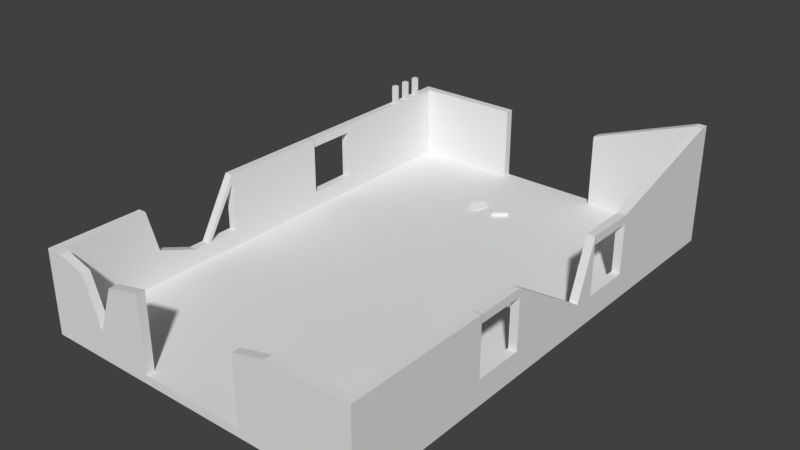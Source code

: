 # Source: Ireland_Barn_Debris.blend  (saved by Blender 2.78.0; exported with 4.5.12 LTS)
import bpy
from mathutils import Matrix  # noqa: F401  (used for matrix-valued properties, if any)

bpy.ops.wm.read_factory_settings(use_empty=True)
scene = bpy.context.scene
scene.name = 'Scene'

# ---- collections
col_collection_1 = bpy.data.collections.new('Collection 1'); scene.collection.children.link(col_collection_1)

# ---- materials (node trees are filled in below, after node groups)
mat_material = bpy.data.materials.new('Material')
mat_material.alpha_threshold = 0.0
mat_material.use_transparent_shadow = False
mat_material.roughness = 0.5
mat_material.line_color = (0.0, 0.0, 0.0, 1.0)

# ---- material node trees

# ---- world
world_world = bpy.data.worlds.new('World'); scene.world = world_world
world_world.color = (0.05088, 0.05088, 0.05088)
world_world.use_sun_shadow = False
world_world.sun_shadow_jitter_overblur = 0.0
world_world.cycles.sampling_method = 'MANUAL'

# ---- meshes
me_cube = bpy.data.meshes.new('Cube')
me_cube.from_pydata([(10.0, 15.0, -0.25), (10.0, -15.0, -0.25), (-10.0, -15.0, -0.25), (-10.0, 15.0, -0.25), (10.0, 15.0, 0.25), (10.0, -15.0, 0.25), (-10.0, -15.0, 0.25), (-10.0, 15.0, 0.25), (9.5, 15.0, -0.25), (9.5, -15.0, -0.25), (9.5, 15.0, 0.25), (9.5, -15.0, 0.25), (-9.5, 15.0, -0.25), (-9.5, -15.0, -0.25), (-9.5, 15.0, 0.25), (-9.5, -15.0, 0.25), (10.0, 14.5, -0.25), (-10.0, 14.5, -0.25), (10.0, 14.5, 0.25), (-10.0, 14.5, 0.25), (9.5, 14.5, 0.25), (9.5, 14.5, -0.25), (-9.5, 14.5, 0.25), (-9.5, 14.5, -0.25), (10.0, -14.5, -0.25), (10.0, -14.5, 0.25), (9.5, -14.5, 0.25), (-9.5, -14.5, 0.25), (-10.0, -14.5, -0.25), (-10.0, -14.5, 0.25), (9.5, -14.5, -0.25), (-9.5, -14.5, -0.25), (-10.0, -4.833, -0.25), (-10.0, 4.833, -0.25), (-10.0, -4.833, 0.25), (-10.0, 4.833, 0.25), (9.5, -4.833, -0.25), (9.5, 4.833, -0.25), (-9.5, -4.833, -0.25), (-9.5, 4.833, -0.25), (10.0, 4.833, -0.25), (10.0, -4.833, -0.25), (10.0, 4.833, 0.25), (10.0, -4.833, 0.25), (9.5, 4.833, 0.25), (9.5, -4.833, 0.25), (-9.5, 4.833, 0.25), (-9.5, -4.833, 0.25), (-10.0, 3.333, -0.25), (-10.0, 3.333, 0.25), (9.5, 3.333, -0.25), (-9.5, 3.333, -0.25), (10.0, 3.333, -0.25), (10.0, 3.333, 0.25), (9.5, 3.333, 0.25), (-9.5, 3.333, 0.25), (10.0, -3.333, -0.25), (10.0, -3.333, 0.25), (9.5, -3.333, 0.25), (-9.5, -3.333, 0.25), (-10.0, -3.333, -0.25), (-10.0, -3.333, 0.25), (9.5, -3.333, -0.25), (-9.5, -3.333, -0.25), (-10.0, 6.334, -0.25), (-10.0, 6.334, 0.25), (9.5, 6.334, -0.25), (-9.5, 6.334, -0.25), (10.0, 6.334, -0.25), (10.0, 6.334, 0.25), (9.5, 6.334, 0.25), (-9.5, 6.334, 0.25), (10.0, -6.334, -0.25), (10.0, -6.334, 0.25), (9.5, -6.334, 0.25), (-9.5, -6.334, 0.25), (-10.0, -6.334, -0.25), (-10.0, -6.334, 0.25), (9.5, -6.334, -0.25), (-9.5, -6.334, -0.25), (3.167, 15.0, -0.25), (-3.167, 15.0, -0.25), (3.167, -15.0, -0.25), (-3.167, -15.0, -0.25), (3.167, 15.0, 0.25), (-3.167, 15.0, 0.25), (3.167, -15.0, 0.25), (-3.167, -15.0, 0.25), (3.167, 14.5, -0.25), (-3.167, 14.5, -0.25), (-3.167, 14.5, 0.25), (3.167, 14.5, 0.25), (3.167, -14.5, -0.25), (-3.167, -14.5, -0.25), (-3.167, -14.5, 0.25), (3.167, -14.5, 0.25), (-3.167, 4.833, 0.25), (3.167, 4.833, 0.25), (-3.167, -4.833, 0.25), (3.167, -4.833, 0.25), (3.167, 4.833, -0.25), (-3.167, 4.833, -0.25), (3.167, -4.833, -0.25), (-3.167, -4.833, -0.25), (3.167, 3.333, -0.25), (-3.167, 3.333, -0.25), (-3.167, 3.333, 0.25), (3.167, 3.333, 0.25), (3.167, -3.333, -0.25), (-3.167, -3.333, -0.25), (-3.167, -3.333, 0.25), (3.167, -3.333, 0.25), (3.167, 6.334, -0.25), (-3.167, 6.334, -0.25), (-3.167, 6.334, 0.25), (3.167, 6.334, 0.25), (-3.167, -6.334, 0.25), (3.167, -6.334, 0.25), (3.167, -6.334, -0.25), (-3.167, -6.334, -0.25), (10.0, -14.5, 1.25), (10.0, -15.0, 1.25), (-9.5, 15.0, 1.25), (-10.0, 15.0, 1.25), (-9.5, -15.0, 1.25), (-10.0, -15.0, 1.25), (-10.0, 14.5, 1.25), (10.0, 15.0, 1.25), (9.5, 15.0, 1.25), (9.5, -15.0, 1.25), (9.5, -14.5, 1.25), (-3.167, 15.0, 1.25), (-3.167, -15.0, 1.25), (-9.5, -14.5, 1.25), (10.0, 14.5, 1.25), (-10.0, 6.334, 1.25), (9.5, 14.5, 1.25), (-9.5, 14.5, 1.25), (3.167, 14.5, 1.25), (10.0, -6.334, 1.25), (9.5, -6.334, 1.25), (-9.5, -6.334, 1.25), (-10.0, -14.5, 1.25), (3.167, -14.5, 1.25), (-10.0, -6.334, 1.25), (-10.0, -4.833, 1.25), (-10.0, 3.333, 1.25), (-10.0, 4.833, 1.25), (10.0, 6.334, 1.25), (10.0, 4.833, 1.25), (10.0, -3.333, 1.25), (10.0, -4.833, 1.25), (9.5, 6.334, 1.25), (9.5, 4.833, 1.25), (9.5, -3.333, 1.25), (9.5, -4.833, 1.25), (-9.5, 6.334, 1.25), (-9.5, 4.833, 1.25), (-9.5, -3.333, 1.25), (-9.5, -4.833, 1.25), (-10.0, -3.333, 1.25), (10.0, 3.333, 1.25), (9.5, 3.333, 1.25), (-9.5, 3.333, 1.25), (3.167, 15.0, 1.25), (3.167, -15.0, 1.25), (-3.167, 14.5, 1.25), (-3.167, -14.5, 1.25), (10.0, -14.5, 1.25), (10.0, -15.0, 1.25), (-9.5, 15.0, 1.25), (-10.0, 15.0, 1.25), (-9.5, -15.0, 1.25), (-10.0, -15.0, 1.25), (-10.0, 14.5, 1.25), (10.0, 15.0, 1.25), (9.5, 15.0, 1.25), (9.5, -15.0, 1.25), (9.5, -14.5, 1.25), (-3.167, 15.0, 1.25), (-3.167, -15.0, 1.25), (-9.5, -14.5, 1.25), (10.0, 14.5, 1.25), (-10.0, 6.334, 1.25), (9.5, 14.5, 1.25), (-9.5, 14.5, 1.25), (3.167, 14.5, 1.25), (10.0, -6.334, 1.25), (9.5, -6.334, 1.25), (-9.5, -6.334, 1.25), (-10.0, -14.5, 1.25), (3.167, -14.5, 1.25), (-10.0, -3.333, 1.25), (-10.0, 3.333, 1.25), (9.5, 3.333, 1.25), (10.0, 3.333, 1.25), (-9.5, 3.333, 1.25), (10.0, -3.333, 1.25), (9.5, -3.333, 1.25), (-9.5, -3.333, 1.25), (10.0, 6.334, 1.25), (9.5, 6.334, 1.25), (-9.5, 6.334, 1.25), (-10.0, -6.334, 1.25), (3.167, 15.0, 1.25), (3.167, -15.0, 1.25), (-3.167, 14.5, 1.25), (-3.167, -14.5, 1.25), (10.0, -14.5, 4.25), (10.0, -15.0, 4.25), (-9.5, 15.0, 4.25), (-10.0, 15.0, 4.25), (-9.5, -15.0, 4.25), (-10.0, -15.0, 4.25), (-10.0, 14.5, 4.25), (10.0, 15.0, 4.25), (9.5, 15.0, 4.25), (9.5, -15.0, 4.25), (9.5, -14.5, 4.25), (-3.167, 15.0, 4.25), (-3.167, -15.0, 4.25), (-9.5, -14.5, 4.25), (10.0, 14.5, 4.25), (-10.0, 6.334, 4.25), (9.5, 14.5, 4.25), (-9.5, 14.5, 4.25), (3.167, 14.5, 4.25), (10.0, -6.334, 4.25), (9.5, -6.334, 4.25), (-9.5, -8.74, 2.193), (-10.0, -14.5, 4.25), (3.167, -14.5, 4.25), (-10.0, -3.333, 4.25), (-10.0, 3.333, 4.25), (9.5, 3.333, 4.25), (10.0, 3.333, 4.25), (-9.5, 3.333, 4.25), (10.0, -3.333, 4.25), (9.5, -3.333, 4.25), (-9.5, -3.333, 4.25), (10.0, 6.334, 4.25), (9.5, 6.334, 4.25), (-9.5, 6.334, 4.25), (-10.0, -8.74, 2.193), (3.167, 15.0, 4.25), (3.167, -15.0, 4.25), (-3.167, 14.5, 4.25), (-3.167, -14.5, 4.25), (10.0, -14.5, 4.75), (10.0, -15.0, 4.75), (-9.5, 15.0, 4.75), (-10.0, 15.0, 4.75), (-9.5, -15.0, 4.75), (-10.0, -15.0, 4.75), (-10.0, 14.5, 4.75), (10.0, 15.0, 7.064), (9.5, 15.0, 7.064), (9.5, -15.0, 4.75), (9.5, -14.5, 4.75), (-3.167, 15.0, 4.75), (-3.167, -15.0, 4.75), (-9.5, -14.5, 4.75), (10.0, 14.5, 7.064), (-10.0, 6.334, 4.75), (9.5, 14.5, 7.064), (-9.5, 14.5, 4.75), (3.167, 14.5, 4.75), (10.0, -6.334, 4.75), (9.5, -6.334, 4.75), (-9.5, -9.395, 4.75), (-10.0, -14.5, 4.75), (-10.0, -3.333, 4.75), (-10.0, 3.333, 4.75), (9.5, 3.333, 4.75), (10.0, 3.333, 4.75), (-9.5, 3.333, 4.75), (10.0, -3.333, 4.75), (9.5, -3.333, 4.75), (-9.5, -3.333, 4.75), (10.0, 6.334, 4.75), (9.5, 6.334, 4.75), (-9.5, 6.334, 4.75), (-10.0, -9.395, 4.75), (3.167, 15.0, 4.75), (-3.167, 14.5, 4.75), (-3.167, -14.5, 4.75), (9.5, -6.352, 4.25), (10.0, -6.352, 4.25), (9.5, 3.314, 4.25), (10.0, 3.314, 4.25), (9.5, -6.352, 4.75), (10.0, -6.352, 4.75), (9.5, 3.314, 4.75), (10.0, 3.314, 4.75), (-9.971, -5.495, 0.7037), (-9.529, -5.495, 0.7037), (-9.971, -5.495, 1.146), (-9.529, -5.495, 1.146), (-10.0, 3.31, 4.25), (-10.0, 3.31, 4.75), (-9.5, 3.31, 4.25), (-9.5, 3.31, 4.75), (3.167, -14.5, 4.25), (3.167, -15.0, 4.25), (5.167, -14.5, 4.75), (5.167, -15.0, 4.75), (-5.278, 15.0, -0.25), (-7.389, 15.0, -0.25), (-5.278, -15.0, -0.25), (-7.389, -15.0, -0.25), (-5.278, 15.0, 0.25), (-7.389, 15.0, 0.25), (-5.278, -15.0, 0.25), (-7.389, -15.0, 0.25), (-5.278, 14.5, -0.25), (-7.389, 14.5, -0.25), (-5.278, -14.5, -0.25), (-7.389, -14.5, -0.25), (-5.278, 4.833, -0.25), (-7.389, 4.833, -0.25), (-5.278, -4.833, -0.25), (-7.389, -4.833, -0.25), (-5.278, 3.333, -0.25), (-7.389, 3.333, -0.25), (-5.278, -3.333, -0.25), (-7.389, -3.333, -0.25), (-5.278, 6.334, -0.25), (-7.389, 6.334, -0.25), (-5.278, -6.334, -0.25), (-7.389, -6.334, -0.25), (-7.389, 14.5, 0.25), (-5.278, 14.5, 0.25), (-7.389, -14.5, 0.25), (-5.278, -14.5, 0.25), (-7.389, 4.833, 0.25), (-5.278, 4.833, 0.25), (-7.389, -4.833, 0.25), (-5.278, -4.833, 0.25), (-7.389, 3.333, 0.25), (-5.278, 3.333, 0.25), (-7.389, -3.333, 0.25), (-5.278, -3.333, 0.25), (-7.389, 6.334, 0.25), (-5.278, 6.334, 0.25), (-7.389, -6.334, 0.25), (-5.278, -6.334, 0.25), (-5.278, 15.0, 1.25), (-7.389, 15.0, 1.25), (-5.278, -15.0, 1.25), (-7.389, -15.0, 1.25), (-7.389, 14.5, 1.25), (-5.278, 14.5, 1.25), (-7.389, -14.5, 1.25), (-5.278, -14.5, 1.25), (-5.278, 15.0, 1.25), (-7.389, 15.0, 1.25), (-5.278, -15.0, 1.25), (-7.389, -15.0, 1.25), (-7.389, 14.5, 1.25), (-5.278, 14.5, 1.25), (-7.389, -14.5, 1.25), (-5.278, -14.5, 1.25), (-5.278, 15.0, 4.25), (-7.389, 15.0, 4.25), (-5.278, -15.0, 4.25), (-7.389, -15.0, 4.25), (-7.389, 14.5, 4.25), (-5.278, 14.5, 4.25), (-7.389, -14.5, 4.25), (-5.278, -14.5, 4.25), (-5.278, 15.0, 4.75), (-7.389, 15.0, 4.75), (-5.278, -15.0, 4.242), (-8.999, -15.0, 4.75), (-7.389, 14.5, 4.75), (-5.278, 14.5, 4.75), (-8.999, -14.5, 4.75), (-5.278, -14.5, 4.242), (-6.333, 15.0, -0.25), (-6.333, -15.0, -0.25), (-6.333, 15.0, 0.25), (-6.333, -15.0, 0.25), (-6.333, 14.5, -0.25), (-6.333, -14.5, -0.25), (-6.333, 4.833, -0.25), (-6.333, -4.833, -0.25), (-6.333, 3.333, -0.25), (-6.333, -3.333, -0.25), (-6.333, 6.334, -0.25), (-6.333, -6.334, -0.25), (-6.333, 14.5, 0.25), (-6.333, -14.5, 0.25), (-6.333, 4.833, 0.25), (-6.333, -4.833, 0.25), (-6.333, 3.333, 0.25), (-6.333, -3.333, 0.25), (-6.333, 6.334, 0.25), (-6.333, -6.334, 0.25), (-6.333, 15.0, 1.25), (-6.333, -15.0, 1.25), (-6.333, 14.5, 1.25), (-6.333, -14.5, 1.25), (-6.333, 15.0, 1.25), (-6.333, -15.0, 1.25), (-6.333, 14.5, 1.25), (-6.333, -14.5, 1.25), (-6.333, 15.0, 4.25), (-6.333, 14.5, 4.25), (-6.333, 15.0, 4.75), (-6.333, -14.5, 1.426), (-6.333, 14.5, 4.75), (-6.333, -15.0, 1.426), (-10.0, -7.915e-05, -0.25), (-10.0, -7.939e-05, 0.25), (9.5, -8.13e-05, -0.25), (-9.5, -8.035e-05, -0.25), (10.0, -8.321e-05, -0.25), (10.0, 2.144, -0.1182), (9.5, -8.607e-05, 0.25), (-9.5, -8.321e-05, 0.25), (3.167, -8.512e-05, 0.25), (-3.167, -8.416e-05, 0.25), (3.167, -8.106e-05, -0.25), (-3.167, -8.059e-05, -0.25), (-10.0, -7.939e-05, 1.25), (10.0, 2.144, 0.05316), (9.5, 2.144, 0.5315), (-9.5, -8.321e-05, 1.25), (-10.0, -7.939e-05, 1.25), (10.0, 2.144, 0.709), (9.5, 2.144, 0.709), (-9.5, -8.321e-05, 1.25), (-10.0, -7.939e-05, 4.25), (10.0, 2.07, 0.8073), (9.5, 2.07, 0.8073), (-9.5, -8.321e-05, 4.25), (-10.0, -7.939e-05, 4.75), (10.0, 2.07, 1.304), (9.5, 2.07, 1.304), (-9.5, -8.321e-05, 4.75), (-5.278, -8.392e-05, 0.25), (-7.389, -8.345e-05, 0.25), (-5.278, -8.059e-05, -0.25), (-7.389, -8.059e-05, -0.25), (-6.333, -8.059e-05, -0.25), (-6.333, -8.368e-05, 0.25), (-9.892, 13.08, 4.6), (-9.892, 13.08, 4.9), (-9.892, 13.38, 4.6), (-9.892, 13.38, 4.9), (-9.592, 13.08, 4.6), (-9.592, 13.08, 4.9), (-9.592, 13.38, 4.6), (-9.592, 13.38, 4.9), (-9.892, 13.08, 4.9), (-9.892, 13.38, 4.9), (-9.592, 13.38, 4.9), (-9.592, 13.08, 4.9), (-9.892, 13.08, 5.9), (-9.892, 13.38, 5.9), (-9.592, 13.38, 5.9), (-9.592, 13.08, 5.9), (-9.892, 12.08, 4.6), (-9.892, 12.08, 4.9), (-9.892, 12.38, 4.6), (-9.892, 12.38, 4.9), (-9.592, 12.08, 4.6), (-9.592, 12.08, 4.9), (-9.592, 12.38, 4.6), (-9.592, 12.38, 4.9), (-9.892, 12.08, 4.9), (-9.892, 12.38, 4.9), (-9.592, 12.38, 4.9), (-9.592, 12.08, 4.9), (-9.892, 12.08, 5.9), (-9.892, 12.38, 5.9), (-9.592, 12.38, 5.9), (-9.592, 12.08, 5.9), (-9.892, 11.08, 4.6), (-9.892, 11.08, 4.9), (-9.892, 11.38, 4.6), (-9.892, 11.38, 4.9), (-9.592, 11.08, 4.6), (-9.592, 11.08, 4.9), (-9.592, 11.38, 4.6), (-9.592, 11.38, 4.9), (-9.892, 11.08, 4.9), (-9.892, 11.38, 4.9), (-9.592, 11.38, 4.9), (-9.592, 11.08, 4.9), (-9.892, 11.08, 5.9), (-9.892, 11.38, 5.9), (-9.592, 11.38, 5.9), (-9.592, 11.08, 5.9), (-0.02056, 9.512, 1.192e-05), (-0.02056, 9.512, 0.5), (-0.3309, 9.904, 1.192e-05), (-0.3309, 9.904, 0.5), (0.3715, 9.822, 1.192e-05), (0.3715, 9.822, 0.5), (0.0611, 10.21, 1.192e-05), (0.0611, 10.21, 0.5), (-0.7229, 9.594, 1.192e-05), (-0.4126, 9.202, 1.192e-05), (-0.4126, 9.202, 0.5), (-0.7229, 9.594, 0.5), (-1.636, 9.617, -0.07741), (-1.414, 9.617, 0.3708), (-2.053, 9.798, 0.1293), (-1.832, 9.798, 0.5774), (-1.473, 10.08, -0.1576), (-1.252, 10.08, 0.2906), (-1.891, 10.26, 0.04907), (-1.67, 10.26, 0.4972), (-2.216, 9.332, 0.2095), (-1.798, 9.151, 0.00279), (-1.576, 9.151, 0.451), (-1.994, 9.332, 0.6576)], [], [(31, 13, 2, 28), (413, 61, 160, 424), (24, 25, 5, 1), (13, 15, 6, 2), (17, 19, 7, 3), (14, 12, 3, 7), (4, 0, 8, 10), (1, 5, 11, 9), (10, 84, 164, 128), (24, 1, 9, 30), (311, 307, 12, 14), (309, 313, 15, 13), (7, 19, 126, 123), (317, 309, 13, 31), (307, 315, 23, 12), (77, 29, 142, 144), (0, 16, 21, 8), (90, 85, 131, 166), (64, 65, 19, 17), (0, 4, 18, 16), (71, 22, 137, 156), (12, 23, 17, 3), (2, 6, 29, 28), (329, 317, 31, 79), (344, 75, 27, 332), (72, 24, 30, 78), (91, 20, 136, 138), (72, 73, 25, 24), (6, 15, 124, 125), (79, 31, 28, 76), (67, 39, 33, 64), (63, 38, 32, 60), (312, 87, 132, 348), (84, 91, 138, 164), (68, 69, 42, 40), (56, 57, 43, 41), (35, 49, 146, 147), (20, 70, 152, 136), (68, 40, 37, 66), (56, 41, 36, 62), (342, 71, 46, 334), (340, 59, 47, 336), (327, 319, 39, 67), (325, 321, 38, 63), (76, 77, 34, 32), (48, 49, 35, 33), (412, 413, 49, 48), (319, 323, 51, 39), (334, 46, 55, 338), (40, 52, 50, 37), (332, 27, 133, 352), (40, 42, 53, 52), (14, 7, 123, 122), (39, 51, 48, 33), (32, 34, 61, 60), (443, 325, 63, 415), (441, 419, 59, 340), (416, 56, 62, 414), (75, 47, 159, 141), (416, 417, 57, 56), (29, 6, 125, 142), (415, 63, 60, 412), (315, 327, 67, 23), (330, 22, 71, 342), (16, 68, 66, 21), (311, 14, 122, 347), (16, 18, 69, 68), (34, 77, 144, 145), (23, 67, 64, 17), (33, 35, 65, 64), (28, 29, 77, 76), (38, 79, 76, 32), (69, 18, 134, 148), (41, 43, 73, 72), (5, 25, 120, 121), (41, 72, 78, 36), (336, 47, 75, 344), (321, 329, 79, 38), (36, 78, 118, 102), (102, 118, 119, 103), (45, 99, 117, 74), (99, 98, 116, 117), (20, 91, 115, 70), (91, 90, 114, 115), (21, 66, 112, 88), (88, 112, 113, 89), (418, 420, 111, 58), (420, 421, 110, 111), (414, 62, 108, 422), (422, 108, 109, 423), (44, 97, 107, 54), (97, 96, 106, 107), (37, 50, 104, 100), (100, 104, 105, 101), (62, 36, 102, 108), (108, 102, 103, 109), (66, 37, 100, 112), (112, 100, 101, 113), (58, 111, 99, 45), (111, 110, 98, 99), (70, 115, 97, 44), (115, 114, 96, 97), (74, 117, 95, 26), (117, 116, 94, 95), (78, 30, 92, 118), (118, 92, 93, 119), (47, 59, 158, 159), (84, 85, 90, 91), (8, 21, 88, 80), (80, 88, 89, 81), (30, 9, 82, 92), (92, 82, 83, 93), (45, 74, 140, 155), (95, 94, 87, 86), (9, 11, 86, 82), (82, 86, 87, 83), (10, 8, 80, 84), (84, 80, 81, 85), (427, 163, 196, 431), (120, 139, 187, 168), (144, 142, 190, 203), (123, 126, 174, 171), (426, 154, 198, 430), (125, 124, 172, 173), (425, 161, 195, 429), (122, 123, 171, 170), (156, 135, 147, 157), (158, 160, 145, 159), (148, 152, 153, 149), (150, 154, 155, 151), (149, 153, 162, 161), (157, 147, 146, 163), (163, 146, 193, 196), (138, 136, 184, 186), (121, 120, 168, 169), (132, 167, 207, 180), (159, 145, 144, 141), (151, 155, 140, 139), (161, 162, 194, 195), (135, 156, 202, 183), (26, 95, 143, 130), (4, 10, 128, 127), (86, 11, 129, 165), (11, 5, 121, 129), (417, 53, 161, 425), (95, 86, 165, 143), (418, 58, 154, 426), (42, 69, 148, 149), (87, 94, 167, 132), (53, 42, 149, 161), (18, 4, 127, 134), (419, 55, 163, 427), (43, 57, 150, 151), (44, 54, 162, 153), (19, 65, 135, 126), (65, 35, 147, 135), (25, 73, 139, 120), (70, 44, 153, 152), (331, 90, 166, 351), (55, 46, 157, 163), (61, 34, 145, 160), (74, 26, 130, 140), (58, 45, 155, 154), (27, 75, 141, 133), (73, 43, 151, 139), (46, 71, 156, 157), (359, 206, 246, 367), (430, 198, 238, 434), (170, 171, 211, 210), (205, 177, 217, 245), (186, 184, 224, 226), (429, 195, 235, 433), (169, 168, 208, 209), (176, 204, 244, 216), (196, 193, 233, 236), (187, 188, 228, 227), (195, 194, 234, 235), (189, 203, 243, 229), (174, 183, 223, 214), (428, 192, 232, 432), (127, 128, 176, 175), (141, 144, 203, 189), (140, 130, 178, 188), (129, 121, 169, 177), (139, 140, 188, 187), (133, 141, 189, 181), (154, 150, 197, 198), (128, 164, 204, 176), (142, 125, 173, 190), (160, 158, 199, 192), (347, 122, 170, 355), (165, 129, 177, 205), (130, 143, 191, 178), (348, 132, 180, 356), (351, 166, 206, 359), (148, 134, 182, 200), (424, 160, 192, 428), (352, 133, 181, 360), (136, 152, 201, 184), (134, 127, 175, 182), (164, 138, 186, 204), (156, 137, 185, 202), (126, 135, 183, 174), (166, 131, 179, 206), (152, 148, 200, 201), (143, 165, 205, 191), (213, 212, 252, 253), (367, 246, 284, 375), (434, 238, 277, 438), (210, 211, 251, 250), (231, 304, 258, 218), (226, 224, 264, 266), (433, 235, 274, 437), (209, 208, 248, 249), (216, 244, 283, 256), (236, 233, 272, 275), (227, 228, 268, 267), (235, 234, 273, 274), (229, 243, 282, 269), (214, 223, 263, 254), (173, 172, 212, 213), (431, 196, 236, 435), (360, 181, 221, 368), (171, 174, 214, 211), (198, 197, 237, 238), (168, 187, 227, 208), (204, 186, 226, 244), (175, 176, 216, 215), (192, 199, 239, 232), (188, 178, 218, 228), (206, 179, 219, 246), (177, 169, 209, 217), (200, 182, 222, 240), (181, 189, 229, 221), (191, 205, 245, 231), (184, 201, 241, 224), (190, 173, 213, 230), (180, 207, 247, 220), (355, 170, 210, 363), (202, 185, 225, 242), (178, 191, 231, 218), (356, 180, 220, 364), (201, 200, 240, 241), (183, 202, 242, 223), (182, 175, 215, 222), (203, 190, 230, 243), (261, 270, 253, 252), (248, 258, 257, 249), (376, 261, 252, 373), (371, 250, 265, 374), (255, 256, 264, 262), (250, 251, 254, 265), (267, 268, 258, 248), (269, 282, 270, 261), (437, 438, 277, 276), (439, 436, 271, 278), (262, 264, 280, 279), (265, 254, 263, 281), (256, 283, 266, 264), (435, 236, 275, 439), (368, 221, 261, 376), (211, 214, 254, 251), (237, 276, 291, 287), (208, 227, 267, 248), (215, 216, 256, 255), (232, 239, 295, 294), (228, 218, 258, 268), (217, 209, 249, 257), (240, 222, 262, 279), (221, 229, 269, 261), (231, 245, 303, 302), (224, 241, 280, 264), (230, 213, 253, 270), (363, 210, 250, 371), (242, 225, 265, 281), (258, 304, 305, 257), (364, 220, 260, 372), (280, 241, 288, 292), (242, 281, 301, 300), (222, 215, 255, 262), (243, 230, 270, 282), (432, 232, 271, 436), (286, 287, 291, 290), (288, 289, 293, 292), (241, 240, 289, 288), (240, 279, 293, 289), (276, 277, 290, 291), (277, 238, 286, 290), (279, 280, 292, 293), (238, 237, 287, 286), (294, 295, 297, 296), (271, 232, 294, 296), (239, 278, 297, 295), (278, 271, 296, 297), (298, 300, 301, 299), (223, 242, 300, 298), (263, 223, 298, 299), (281, 263, 299, 301), (217, 257, 305, 245), (244, 226, 266, 283), (305, 304, 302, 303), (247, 285, 260, 220), (246, 219, 259, 284), (212, 365, 373, 252), (316, 308, 379, 383), (219, 362, 370, 259), (406, 363, 371, 408), (247, 369, 377, 285), (308, 312, 381, 379), (259, 370, 375, 284), (408, 371, 374, 410), (285, 377, 372, 260), (403, 356, 364, 411), (172, 357, 365, 212), (310, 306, 378, 380), (179, 354, 362, 219), (402, 355, 363, 406), (207, 361, 369, 247), (405, 360, 368, 409), (225, 366, 374, 265), (407, 367, 375, 410), (167, 353, 361, 207), (401, 352, 360, 405), (137, 350, 358, 185), (400, 351, 359, 404), (124, 349, 357, 172), (399, 348, 356, 403), (131, 346, 354, 179), (398, 347, 355, 402), (185, 358, 366, 225), (404, 359, 367, 407), (22, 330, 350, 137), (390, 331, 351, 400), (103, 119, 328, 320), (385, 389, 329, 321), (98, 337, 345, 116), (393, 336, 344, 397), (85, 310, 346, 131), (380, 311, 347, 398), (90, 331, 343, 114), (390, 330, 342, 396), (89, 113, 326, 314), (382, 388, 327, 315), (421, 440, 341, 110), (445, 441, 340, 395), (423, 109, 324, 442), (444, 387, 325, 443), (94, 333, 353, 167), (391, 332, 352, 401), (96, 335, 339, 106), (392, 334, 338, 394), (101, 105, 322, 318), (384, 386, 323, 319), (109, 103, 320, 324), (387, 385, 321, 325), (113, 101, 318, 326), (388, 384, 319, 327), (110, 341, 337, 98), (395, 340, 336, 393), (114, 343, 335, 96), (396, 342, 334, 392), (15, 313, 349, 124), (381, 312, 348, 399), (116, 345, 333, 94), (397, 344, 332, 391), (119, 93, 316, 328), (389, 383, 317, 329), (81, 89, 314, 306), (378, 382, 315, 307), (93, 83, 308, 316), (383, 379, 309, 317), (83, 87, 312, 308), (379, 381, 313, 309), (85, 81, 306, 310), (380, 378, 307, 311), (306, 314, 382, 378), (328, 316, 383, 389), (345, 397, 391, 333), (313, 381, 399, 349), (343, 396, 392, 335), (341, 395, 393, 337), (326, 318, 384, 388), (324, 320, 385, 387), (318, 322, 386, 384), (335, 392, 394, 339), (333, 391, 401, 353), (442, 324, 387, 444), (440, 445, 395, 341), (314, 326, 388, 382), (331, 390, 396, 343), (310, 380, 398, 346), (337, 393, 397, 345), (320, 328, 389, 385), (330, 390, 400, 350), (358, 404, 407, 366), (346, 398, 402, 354), (349, 399, 403, 357), (350, 400, 404, 358), (353, 401, 405, 361), (366, 407, 410, 374), (361, 405, 409, 369), (354, 402, 406, 362), (357, 403, 411, 365), (370, 408, 410, 375), (362, 406, 408, 370), (411, 409, 368, 365), (409, 411, 364, 369), (365, 368, 376, 373), (339, 394, 445, 440), (322, 442, 444, 386), (386, 444, 443, 323), (105, 423, 442, 322), (394, 338, 441, 445), (106, 339, 440, 421), (233, 432, 436, 272), (239, 435, 439, 278), (275, 272, 436, 439), (274, 273, 438, 437), (199, 431, 435, 239), (237, 433, 437, 276), (234, 434, 438, 273), (146, 424, 428, 193), (193, 428, 432, 233), (197, 429, 433, 237), (194, 430, 434, 234), (59, 419, 427, 158), (54, 418, 426, 162), (57, 417, 425, 150), (150, 425, 429, 197), (162, 426, 430, 194), (158, 427, 431, 199), (104, 422, 423, 105), (50, 414, 422, 104), (107, 106, 421, 420), (54, 107, 420, 418), (51, 415, 412, 48), (52, 53, 417, 416), (52, 416, 414, 50), (338, 55, 419, 441), (323, 443, 415, 51), (60, 61, 413, 412), (49, 413, 424, 146), (446, 447, 449, 448), (448, 449, 453, 452), (452, 453, 451, 450), (450, 451, 447, 446), (448, 452, 450, 446), (451, 453, 456, 457), (457, 456, 460, 461), (449, 447, 454, 455), (447, 451, 457, 454), (453, 449, 455, 456), (460, 459, 458, 461), (455, 454, 458, 459), (454, 457, 461, 458), (456, 455, 459, 460), (462, 463, 465, 464), (464, 465, 469, 468), (468, 469, 467, 466), (466, 467, 463, 462), (473, 472, 476, 477), (476, 475, 474, 477), (471, 470, 474, 475), (470, 473, 477, 474), (472, 471, 475, 476), (478, 479, 481, 480), (480, 481, 485, 484), (484, 485, 483, 482), (482, 483, 479, 478), (489, 488, 492, 493), (492, 491, 490, 493), (487, 486, 490, 491), (486, 489, 493, 490), (488, 487, 491, 492), (495, 497, 505, 504), (496, 497, 501, 500), (500, 501, 499, 498), (498, 499, 495, 494), (496, 500, 498, 494), (501, 497, 495, 499), (503, 504, 505, 502), (496, 494, 503, 502), (497, 496, 502, 505), (494, 495, 504, 503), (507, 509, 517, 516), (508, 509, 513, 512), (512, 513, 511, 510), (510, 511, 507, 506), (513, 509, 507, 511), (515, 516, 517, 514), (509, 508, 514, 517), (506, 507, 516, 515)])
_uv = me_cube.uv_layers.new(name='UVMap')
_uv.uv.foreach_set('vector', [0.2637, 0.7285, 0.2637, 0.7285, 0.2637, 0.7285, 0.2637, 0.7285, 0.2637, 0.7285, 0.2637, 0.7285, 0.2637, 0.7285, 0.2637, 0.7285, 0.2637, 0.7285, 0.2637, 0.7285, 0.2637, 0.7285, 0.2637, 0.7285, 0.2637, 0.7285, 0.2637, 0.7285, 0.2637, 0.7285, 0.2637, 0.7285, 0.2637, 0.7285, 0.2637, 0.7285, 0.2637, 0.7285, 0.2637, 0.7285, 0.2637, 0.7285, 0.2637, 0.7285, 0.2637, 0.7285, 0.2637, 0.7285, 0.2637, 0.7285, 0.2637, 0.7285, 0.2637, 0.7285, 0.2637, 0.7285, 0.2637, 0.7285, 0.2637, 0.7285, 0.2637, 0.7285, 0.2637, 0.7285, 0.2637, 0.7285, 0.2637, 0.7285, 0.2637, 0.7285, 0.2637, 0.7285, 0.2637, 0.7285, 0.2637, 0.7285, 0.2637, 0.7285, 0.2637, 0.7285, 0.2637, 0.7285, 0.2637, 0.7285, 0.2637, 0.7285, 0.2637, 0.7285, 0.2637, 0.7285, 0.2637, 0.7285, 0.2637, 0.7285, 0.2637, 0.7285, 0.2637, 0.7285, 0.2637, 0.7285, 0.2637, 0.7285, 0.2637, 0.7285, 0.2637, 0.7285, 0.2637, 0.7285, 0.2637, 0.7285, 0.2637, 0.7285, 0.2637, 0.7285, 0.2637, 0.7285, 0.2637, 0.7285, 0.2637, 0.7285, 0.2637, 0.7285, 0.2637, 0.7285, 0.2637, 0.7285, 0.2637, 0.7285, 0.2637, 0.7285, 0.2637, 0.7285, 0.2637, 0.7285, 0.2637, 0.7285, 0.2637, 0.7285, 0.2637, 0.7285, 0.2637, 0.7285, 0.2637, 0.7285, 0.2637, 0.7285, 0.2637, 0.7285, 0.2637, 0.7285, 0.2637, 0.7285, 0.2637, 0.7285, 0.2637, 0.7285, 0.2637, 0.7285, 0.2637, 0.7285, 0.2637, 0.7285, 0.2637, 0.7285, 0.2637, 0.7285, 0.2637, 0.7285, 0.2637, 0.7285, 0.2637, 0.7285, 0.2637, 0.7285, 0.2637, 0.7285, 0.2637, 0.7285, 0.2637, 0.7285, 0.2637, 0.7285, 0.2637, 0.7285, 0.2637, 0.7285, 0.2637, 0.7285, 0.2637, 0.7285, 0.2637, 0.7285, 0.2637, 0.7285, 0.2637, 0.7285, 0.2637, 0.7285, 0.2637, 0.7285, 0.2637, 0.7285, 0.2637, 0.7285, 0.2637, 0.7285, 0.2637, 0.7285, 0.2637, 0.7285, 0.2637, 0.7285, 0.2637, 0.7285, 0.2637, 0.7285, 0.2637, 0.7285, 0.2637, 0.7285, 0.2637, 0.7285, 0.2637, 0.7285, 0.2637, 0.7285, 0.2637, 0.7285, 0.2637, 0.7285, 0.2637, 0.7285, 0.2637, 0.7285, 0.2637, 0.7285, 0.2637, 0.7285, 0.2637, 0.7285, 0.2637, 0.7285, 0.2637, 0.7285, 0.2637, 0.7285, 0.2637, 0.7285, 0.2637, 0.7285, 0.2637, 0.7285, 0.2637, 0.7285, 0.2637, 0.7285, 0.2637, 0.7285, 0.2637, 0.7285, 0.2637, 0.7285, 0.2637, 0.7285, 0.2637, 0.7285, 0.2637, 0.7285, 0.2637, 0.7285, 0.2637, 0.7285, 0.2637, 0.7285, 0.2637, 0.7285, 0.2637, 0.7285, 0.2637, 0.7285, 0.2637, 0.7285, 0.2637, 0.7285, 0.2637, 0.7285, 0.2637, 0.7285, 0.2637, 0.7285, 0.2637, 0.7285, 0.2637, 0.7285, 0.2637, 0.7285, 0.2637, 0.7285, 0.2637, 0.7285, 0.2637, 0.7285, 0.2637, 0.7285, 0.2637, 0.7285, 0.2637, 0.7285, 0.2637, 0.7285, 0.2637, 0.7285, 0.2637, 0.7285, 0.2637, 0.7285, 0.2637, 0.7285, 0.2637, 0.7285, 0.2637, 0.7285, 0.2637, 0.7285, 0.2637, 0.7285, 0.2637, 0.7285, 0.2637, 0.7285, 0.2637, 0.7285, 0.2637, 0.7285, 0.2637, 0.7285, 0.2637, 0.7285, 0.2637, 0.7285, 0.2637, 0.7285, 0.2637, 0.7285, 0.2637, 0.7285, 0.2637, 0.7285, 0.2637, 0.7285, 0.2637, 0.7285, 0.2637, 0.7285, 0.2637, 0.7285, 0.2637, 0.7285, 0.2637, 0.7285, 0.2637, 0.7285, 0.2637, 0.7285, 0.2637, 0.7285, 0.2637, 0.7285, 0.2637, 0.7285, 0.2637, 0.7285, 0.2637, 0.7285, 0.2637, 0.7285, 0.2637, 0.7285, 0.2637, 0.7285, 0.2637, 0.7285, 0.2637, 0.7285, 0.2637, 0.7285, 0.2637, 0.7285, 0.2637, 0.7285, 0.2637, 0.7285, 0.2637, 0.7285, 0.2637, 0.7285, 0.2637, 0.7285, 0.2637, 0.7285, 0.2637, 0.7285, 0.2637, 0.7285, 0.2637, 0.7285, 0.2637, 0.7285, 0.2637, 0.7285, 0.2637, 0.7285, 0.2637, 0.7285, 0.2637, 0.7285, 0.2637, 0.7285, 0.2637, 0.7285, 0.2637, 0.7285, 0.2637, 0.7285, 0.2637, 0.7285, 0.2637, 0.7285, 0.2637, 0.7285, 0.2637, 0.7285, 0.2637, 0.7285, 0.2637, 0.7285, 0.2637, 0.7285, 0.2637, 0.7285, 0.2637, 0.7285, 0.2637, 0.7285, 0.2637, 0.7285, 0.2637, 0.7285, 0.2637, 0.7285, 0.2637, 0.7285, 0.2637, 0.7285, 0.2637, 0.7285, 0.2637, 0.7285, 0.2637, 0.7285, 0.2637, 0.7285, 0.2637, 0.7285, 0.2637, 0.7285, 0.2637, 0.7285, 0.2637, 0.7285, 0.2637, 0.7285, 0.2637, 0.7285, 0.2637, 0.7285, 0.2637, 0.7285, 0.2637, 0.7285, 0.2637, 0.7285, 0.2637, 0.7285, 0.2637, 0.7285, 0.2637, 0.7285, 0.2637, 0.7285, 0.2637, 0.7285, 0.2637, 0.7285, 0.2637, 0.7285, 0.2637, 0.7285, 0.2637, 0.7285, 0.2637, 0.7285, 0.2637, 0.7285, 0.2637, 0.7285, 0.2637, 0.7285, 0.2637, 0.7285, 0.2637, 0.7285, 0.2637, 0.7285, 0.2637, 0.7285, 0.2637, 0.7285, 0.2637, 0.7285, 0.2637, 0.7285, 0.2637, 0.7285, 0.2637, 0.7285, 0.2637, 0.7285, 0.2637, 0.7285, 0.2637, 0.7285, 0.2637, 0.7285, 0.2637, 0.7285, 0.2637, 0.7285, 0.2637, 0.7285, 0.2637, 0.7285, 0.2637, 0.7285, 0.2637, 0.7285, 0.2637, 0.7285, 0.2637, 0.7285, 0.2637, 0.7285, 0.2637, 0.7285, 0.2637, 0.7285, 0.2637, 0.7285, 0.2637, 0.7285, 0.2637, 0.7285, 0.2637, 0.7285, 0.2637, 0.7285, 0.2637, 0.7285, 0.2637, 0.7285, 0.2637, 0.7285, 0.2637, 0.7285, 0.2637, 0.7285, 0.2637, 0.7285, 0.2637, 0.7285, 0.2637, 0.7285, 0.2637, 0.7285, 0.2637, 0.7285, 0.2637, 0.7285, 0.2637, 0.7285, 0.2637, 0.7285, 0.2637, 0.7285, 0.2637, 0.7285, 0.2637, 0.7285, 0.2637, 0.7285, 0.2637, 0.7285, 0.2637, 0.7285, 0.2637, 0.7285, 0.2637, 0.7285, 0.2637, 0.7285, 0.2637, 0.7285, 0.2637, 0.7285, 0.2637, 0.7285, 0.2637, 0.7285, 0.2637, 0.7285, 0.2637, 0.7285, 0.2637, 0.7285, 0.2637, 0.7285, 0.2637, 0.7285, 0.2637, 0.7285, 0.2637, 0.7285, 0.2637, 0.7285, 0.2637, 0.7285, 0.2637, 0.7285, 0.2637, 0.7285, 0.2637, 0.7285, 0.2637, 0.7285, 0.2637, 0.7285, 0.2637, 0.7285, 0.2637, 0.7285, 0.2637, 0.7285, 0.2637, 0.7285, 0.2637, 0.7285, 0.2637, 0.7285, 0.2637, 0.7285, 0.2637, 0.7285, 0.2637, 0.7285, 0.2637, 0.7285, 0.2637, 0.7285, 0.2637, 0.7285, 0.2637, 0.7285, 0.2637, 0.7285, 0.2637, 0.7285, 0.2637, 0.7285, 0.2637, 0.7285, 0.2637, 0.7285, 0.2637, 0.7285, 0.2637, 0.7285, 0.2637, 0.7285, 0.2637, 0.7285, 0.2637, 0.7285, 0.2637, 0.7285, 0.2637, 0.7285, 0.2637, 0.7285, 0.2637, 0.7285, 0.2637, 0.7285, 0.2637, 0.7285, 0.2637, 0.7285, 0.2637, 0.7285, 0.2637, 0.7285, 0.2637, 0.7285, 0.2637, 0.7285, 0.2637, 0.7285, 0.2637, 0.7285, 0.2637, 0.7285, 0.2637, 0.7285, 0.2637, 0.7285, 0.2637, 0.7285, 0.2637, 0.7285, 0.2637, 0.7285, 0.2637, 0.7285, 0.2637, 0.7285, 0.2637, 0.7285, 0.2637, 0.7285, 0.2637, 0.7285, 0.2637, 0.7285, 0.2637, 0.7285, 0.2637, 0.7285, 0.2637, 0.7285, 0.2637, 0.7285, 0.2637, 0.7285, 0.2637, 0.7285, 0.2637, 0.7285, 0.2637, 0.7285, 0.2637, 0.7285, 0.2637, 0.7285, 0.2637, 0.7285, 0.2637, 0.7285, 0.2637, 0.7285, 0.2637, 0.7285, 0.2637, 0.7285, 0.2637, 0.7285, 0.2637, 0.7285, 0.2637, 0.7285, 0.2637, 0.7285, 0.2637, 0.7285, 0.2637, 0.7285, 0.2637, 0.7285, 0.2637, 0.7285, 0.2637, 0.7285, 0.2637, 0.7285, 0.2637, 0.7285, 0.2637, 0.7285, 0.2637, 0.7285, 0.2637, 0.7285, 0.2637, 0.7285, 0.2637, 0.7285, 0.2637, 0.7285, 0.2637, 0.7285, 0.2637, 0.7285, 0.2637, 0.7285, 0.2637, 0.7285, 0.2637, 0.7285, 0.2637, 0.7285, 0.2637, 0.7285, 0.2637, 0.7285, 0.2637, 0.7285, 0.2637, 0.7285, 0.2637, 0.7285, 0.2637, 0.7285, 0.2637, 0.7285, 0.2637, 0.7285, 0.2637, 0.7285, 0.2637, 0.7285, 0.2637, 0.7285, 0.2637, 0.7285, 0.2637, 0.7285, 0.2637, 0.7285, 0.2637, 0.7285, 0.2637, 0.7285, 0.2637, 0.7285, 0.2637, 0.7285, 0.2637, 0.7285, 0.2637, 0.7285, 0.2637, 0.7285, 0.2637, 0.7285, 0.2637, 0.7285, 0.2637, 0.7285, 0.2637, 0.7285, 0.2637, 0.7285, 0.2637, 0.7285, 0.2637, 0.7285, 0.2637, 0.7285, 0.2637, 0.7285, 0.2637, 0.7285, 0.2637, 0.7285, 0.2637, 0.7285, 0.2637, 0.7285, 0.2637, 0.7285, 0.2637, 0.7285, 0.2637, 0.7285, 0.2637, 0.7285, 0.2637, 0.7285, 0.2637, 0.7285, 0.2637, 0.7285, 0.2637, 0.7285, 0.2637, 0.7285, 0.2637, 0.7285, 0.2637, 0.7285, 0.2637, 0.7285, 0.2637, 0.7285, 0.2637, 0.7285, 0.2637, 0.7285, 0.2637, 0.7285, 0.2637, 0.7285, 0.2637, 0.7285, 0.2637, 0.7285, 0.2637, 0.7285, 0.2637, 0.7285, 0.2637, 0.7285, 0.2637, 0.7285, 0.2637, 0.7285, 0.2637, 0.7285, 0.2637, 0.7285, 0.2637, 0.7285, 0.2637, 0.7285, 0.2637, 0.7285, 0.2637, 0.7285, 0.2637, 0.7285, 0.2637, 0.7285, 0.2637, 0.7285, 0.2637, 0.7285, 0.2637, 0.7285, 0.2637, 0.7285, 0.2637, 0.7285, 0.2637, 0.7285, 0.2637, 0.7285, 0.2637, 0.7285, 0.2637, 0.7285, 0.2637, 0.7285, 0.2637, 0.7285, 0.2637, 0.7285, 0.2637, 0.7285, 0.2637, 0.7285, 0.2637, 0.7285, 0.2637, 0.7285, 0.2637, 0.7285, 0.2637, 0.7285, 0.2637, 0.7285, 0.2637, 0.7285, 0.2637, 0.7285, 0.2637, 0.7285, 0.2637, 0.7285, 0.2637, 0.7285, 0.2637, 0.7285, 0.2637, 0.7285, 0.2637, 0.7285, 0.2637, 0.7285, 0.2637, 0.7285, 0.2637, 0.7285, 0.2637, 0.7285, 0.2637, 0.7285, 0.2637, 0.7285, 0.2637, 0.7285, 0.2637, 0.7285, 0.2637, 0.7285, 0.2637, 0.7285, 0.2637, 0.7285, 0.2637, 0.7285, 0.2637, 0.7285, 0.2637, 0.7285, 0.2637, 0.7285, 0.2637, 0.7285, 0.2637, 0.7285, 0.2637, 0.7285, 0.2637, 0.7285, 0.2637, 0.7285, 0.2637, 0.7285, 0.2637, 0.7285, 0.2637, 0.7285, 0.2637, 0.7285, 0.2637, 0.7285, 0.2637, 0.7285, 0.2637, 0.7285, 0.2637, 0.7285, 0.2637, 0.7285, 0.2637, 0.7285, 0.2637, 0.7285, 0.2637, 0.7285, 0.2637, 0.7285, 0.2637, 0.7285, 0.2637, 0.7285, 0.2637, 0.7285, 0.2637, 0.7285, 0.2637, 0.7285, 0.2637, 0.7285, 0.2637, 0.7285, 0.2637, 0.7285, 0.2637, 0.7285, 0.2637, 0.7285, 0.2637, 0.7285, 0.2637, 0.7285, 0.2637, 0.7285, 0.2637, 0.7285, 0.2637, 0.7285, 0.2637, 0.7285, 0.2637, 0.7285, 0.2637, 0.7285, 0.2637, 0.7285, 0.2637, 0.7285, 0.2637, 0.7285, 0.2637, 0.7285, 0.2637, 0.7285, 0.2637, 0.7285, 0.2637, 0.7285, 0.2637, 0.7285, 0.2637, 0.7285, 0.2637, 0.7285, 0.2637, 0.7285, 0.2637, 0.7285, 0.2637, 0.7285, 0.2637, 0.7285, 0.2637, 0.7285, 0.2637, 0.7285, 0.2637, 0.7285, 0.2637, 0.7285, 0.2637, 0.7285, 0.2637, 0.7285, 0.2637, 0.7285, 0.2637, 0.7285, 0.2637, 0.7285, 0.2637, 0.7285, 0.2637, 0.7285, 0.2637, 0.7285, 0.2637, 0.7285, 0.2637, 0.7285, 0.2637, 0.7285, 0.2637, 0.7285, 0.2637, 0.7285, 0.2637, 0.7285, 0.2637, 0.7285, 0.2637, 0.7285, 0.2637, 0.7285, 0.2637, 0.7285, 0.2637, 0.7285, 0.2637, 0.7285, 0.2637, 0.7285, 0.2637, 0.7285, 0.2637, 0.7285, 0.2637, 0.7285, 0.2637, 0.7285, 0.2637, 0.7285, 0.2637, 0.7285, 0.2637, 0.7285, 0.2637, 0.7285, 0.2637, 0.7285, 0.2637, 0.7285, 0.2637, 0.7285, 0.2637, 0.7285, 0.2637, 0.7285, 0.2637, 0.7285, 0.2637, 0.7285, 0.2637, 0.7285, 0.2637, 0.7285, 0.2637, 0.7285, 0.2637, 0.7285, 0.2637, 0.7285, 0.2637, 0.7285, 0.2637, 0.7285, 0.2637, 0.7285, 0.2637, 0.7285, 0.2637, 0.7285, 0.2637, 0.7285, 0.2637, 0.7285, 0.2637, 0.7285, 0.2637, 0.7285, 0.2637, 0.7285, 0.2637, 0.7285, 0.2637, 0.7285, 0.2637, 0.7285, 0.2637, 0.7285, 0.2637, 0.7285, 0.2637, 0.7285, 0.2637, 0.7285, 0.2637, 0.7285, 0.2637, 0.7285, 0.2637, 0.7285, 0.2637, 0.7285, 0.2637, 0.7285, 0.2637, 0.7285, 0.2637, 0.7285, 0.2637, 0.7285, 0.2637, 0.7285, 0.2637, 0.7285, 0.2637, 0.7285, 0.2637, 0.7285, 0.2637, 0.7285, 0.2637, 0.7285, 0.2637, 0.7285, 0.2637, 0.7285, 0.2637, 0.7285, 0.2637, 0.7285, 0.2637, 0.7285, 0.2637, 0.7285, 0.2637, 0.7285, 0.2637, 0.7285, 0.2637, 0.7285, 0.2637, 0.7285, 0.2637, 0.7285, 0.2637, 0.7285, 0.2637, 0.7285, 0.2637, 0.7285, 0.2637, 0.7285, 0.2637, 0.7285, 0.2637, 0.7285, 0.2637, 0.7285, 0.2637, 0.7285, 0.2637, 0.7285, 0.2637, 0.7285, 0.2637, 0.7285, 0.2637, 0.7285, 0.2637, 0.7285, 0.2637, 0.7285, 0.2637, 0.7285, 0.2637, 0.7285, 0.2637, 0.7285, 0.2637, 0.7285, 0.2637, 0.7285, 0.2637, 0.7285, 0.2637, 0.7285, 0.2637, 0.7285, 0.2637, 0.7285, 0.2637, 0.7285, 0.2637, 0.7285, 0.2637, 0.7285, 0.2637, 0.7285, 0.2637, 0.7285, 0.2637, 0.7285, 0.2637, 0.7285, 0.2637, 0.7285, 0.2637, 0.7285, 0.2637, 0.7285, 0.2637, 0.7285, 0.2637, 0.7285, 0.2637, 0.7285, 0.2637, 0.7285, 0.2637, 0.7285, 0.2637, 0.7285, 0.2637, 0.7285, 0.2637, 0.7285, 0.2637, 0.7285, 0.2637, 0.7285, 0.2637, 0.7285, 0.2637, 0.7285, 0.2637, 0.7285, 0.2637, 0.7285, 0.2637, 0.7285, 0.2637, 0.7285, 0.2637, 0.7285, 0.2637, 0.7285, 0.2637, 0.7285, 0.2637, 0.7285, 0.2637, 0.7285, 0.2637, 0.7285, 0.2637, 0.7285, 0.2637, 0.7285, 0.2637, 0.7285, 0.2637, 0.7285, 0.2637, 0.7285, 0.2637, 0.7285, 0.2637, 0.7285, 0.2637, 0.7285, 0.2637, 0.7285, 0.2637, 0.7285, 0.2637, 0.7285, 0.2637, 0.7285, 0.2637, 0.7285, 0.2637, 0.7285, 0.2637, 0.7285, 0.2637, 0.7285, 0.2637, 0.7285, 0.2637, 0.7285, 0.2637, 0.7285, 0.2637, 0.7285, 0.2637, 0.7285, 0.2637, 0.7285, 0.2637, 0.7285, 0.2637, 0.7285, 0.2637, 0.7285, 0.2637, 0.7285, 0.2637, 0.7285, 0.2637, 0.7285, 0.2637, 0.7285, 0.2637, 0.7285, 0.2637, 0.7285, 0.2637, 0.7285, 0.2637, 0.7285, 0.2637, 0.7285, 0.2637, 0.7285, 0.2637, 0.7285, 0.2637, 0.7285, 0.2637, 0.7285, 0.2637, 0.7285, 0.2637, 0.7285, 0.2637, 0.7285, 0.2637, 0.7285, 0.2637, 0.7285, 0.2637, 0.7285, 0.2637, 0.7285, 0.2637, 0.7285, 0.2637, 0.7285, 0.2637, 0.7285, 0.2637, 0.7285, 0.2637, 0.7285, 0.2637, 0.7285, 0.2637, 0.7285, 0.2637, 0.7285, 0.2637, 0.7285, 0.2637, 0.7285, 0.2637, 0.7285, 0.2637, 0.7285, 0.2637, 0.7285, 0.2637, 0.7285, 0.2637, 0.7285, 0.2637, 0.7285, 0.2637, 0.7285, 0.2637, 0.7285, 0.2637, 0.7285, 0.2637, 0.7285, 0.2637, 0.7285, 0.2637, 0.7285, 0.2637, 0.7285, 0.2637, 0.7285, 0.2637, 0.7285, 0.2637, 0.7285, 0.2637, 0.7285, 0.2637, 0.7285, 0.2637, 0.7285, 0.2637, 0.7285, 0.2637, 0.7285, 0.2637, 0.7285, 0.2637, 0.7285, 0.2637, 0.7285, 0.2637, 0.7285, 0.2637, 0.7285, 0.2637, 0.7285, 0.2637, 0.7285, 0.2637, 0.7285, 0.2637, 0.7285, 0.2637, 0.7285, 0.2637, 0.7285, 0.2637, 0.7285, 0.2637, 0.7285, 0.2637, 0.7285, 0.2637, 0.7285, 0.2637, 0.7285, 0.2637, 0.7285, 0.2637, 0.7285, 0.2637, 0.7285, 0.2637, 0.7285, 0.2637, 0.7285, 0.2637, 0.7285, 0.2637, 0.7285, 0.2637, 0.7285, 0.2637, 0.7285, 0.2637, 0.7285, 0.2637, 0.7285, 0.2637, 0.7285, 0.2637, 0.7285, 0.2637, 0.7285, 0.2637, 0.7285, 0.2637, 0.7285, 0.2637, 0.7285, 0.2637, 0.7285, 0.2637, 0.7285, 0.2637, 0.7285, 0.2637, 0.7285, 0.2637, 0.7285, 0.2637, 0.7285, 0.2637, 0.7285, 0.2637, 0.7285, 0.2637, 0.7285, 0.2637, 0.7285, 0.2637, 0.7285, 0.2637, 0.7285, 0.2637, 0.7285, 0.2637, 0.7285, 0.2637, 0.7285, 0.2637, 0.7285, 0.2637, 0.7285, 0.2637, 0.7285, 0.2637, 0.7285, 0.2637, 0.7285, 0.2637, 0.7285, 0.2637, 0.7285, 0.2637, 0.7285, 0.2637, 0.7285, 0.2637, 0.7285, 0.2637, 0.7285, 0.2637, 0.7285, 0.2637, 0.7285, 0.2637, 0.7285, 0.2637, 0.7285, 0.2637, 0.7285, 0.2637, 0.7285, 0.2637, 0.7285, 0.2637, 0.7285, 0.2637, 0.7285, 0.2637, 0.7285, 0.2637, 0.7285, 0.2637, 0.7285, 0.2637, 0.7285, 0.2637, 0.7285, 0.2637, 0.7285, 0.2637, 0.7285, 0.2637, 0.7285, 0.2637, 0.7285, 0.2637, 0.7285, 0.2637, 0.7285, 0.2637, 0.7285, 0.2637, 0.7285, 0.2637, 0.7285, 0.2637, 0.7285, 0.2637, 0.7285, 0.2637, 0.7285, 0.2637, 0.7285, 0.2637, 0.7285, 0.2637, 0.7285, 0.2637, 0.7285, 0.2637, 0.7285, 0.2637, 0.7285, 0.2637, 0.7285, 0.2637, 0.7285, 0.2637, 0.7285, 0.2637, 0.7285, 0.2637, 0.7285, 0.2637, 0.7285, 0.2637, 0.7285, 0.2637, 0.7285, 0.2637, 0.7285, 0.2637, 0.7285, 0.2637, 0.7285, 0.2637, 0.7285, 0.2637, 0.7285, 0.2637, 0.7285, 0.2637, 0.7285, 0.2637, 0.7285, 0.2637, 0.7285, 0.2637, 0.7285, 0.2637, 0.7285, 0.2637, 0.7285, 0.2637, 0.7285, 0.2637, 0.7285, 0.2637, 0.7285, 0.2637, 0.7285, 0.2637, 0.7285, 0.2637, 0.7285, 0.2637, 0.7285, 0.2637, 0.7285, 0.2637, 0.7285, 0.2637, 0.7285, 0.2637, 0.7285, 0.2637, 0.7285, 0.2637, 0.7285, 0.2637, 0.7285, 0.2637, 0.7285, 0.2637, 0.7285, 0.2637, 0.7285, 0.2637, 0.7285, 0.2637, 0.7285, 0.2637, 0.7285, 0.2637, 0.7285, 0.2637, 0.7285, 0.2637, 0.7285, 0.2637, 0.7285, 0.2637, 0.7285, 0.2637, 0.7285, 0.2637, 0.7285, 0.2637, 0.7285, 0.2637, 0.7285, 0.2637, 0.7285, 0.2637, 0.7285, 0.2637, 0.7285, 0.2637, 0.7285, 0.2637, 0.7285, 0.2637, 0.7285, 0.2637, 0.7285, 0.2637, 0.7285, 0.2637, 0.7285, 0.2637, 0.7285, 0.2637, 0.7285, 0.2637, 0.7285, 0.2637, 0.7285, 0.2637, 0.7285, 0.2637, 0.7285, 0.2637, 0.7285, 0.2637, 0.7285, 0.2637, 0.7285, 0.2637, 0.7285, 0.2637, 0.7285, 0.2637, 0.7285, 0.2637, 0.7285, 0.2637, 0.7285, 0.2637, 0.7285, 0.2637, 0.7285, 0.2637, 0.7285, 0.2637, 0.7285, 0.2637, 0.7285, 0.2637, 0.7285, 0.2637, 0.7285, 0.2637, 0.7285, 0.2637, 0.7285, 0.2637, 0.7285, 0.2637, 0.7285, 0.2637, 0.7285, 0.2637, 0.7285, 0.2637, 0.7285, 0.2637, 0.7285, 0.2637, 0.7285, 0.2637, 0.7285, 0.2637, 0.7285, 0.2637, 0.7285, 0.2637, 0.7285, 0.2637, 0.7285, 0.2637, 0.7285, 0.2637, 0.7285, 0.2637, 0.7285, 0.2637, 0.7285, 0.2637, 0.7285, 0.2637, 0.7285, 0.2637, 0.7285, 0.2637, 0.7285, 0.2637, 0.7285, 0.2637, 0.7285, 0.2637, 0.7285, 0.2637, 0.7285, 0.2637, 0.7285, 0.2637, 0.7285, 0.2637, 0.7285, 0.2637, 0.7285, 0.2637, 0.7285, 0.2637, 0.7285, 0.2637, 0.7285, 0.2637, 0.7285, 0.2637, 0.7285, 0.2637, 0.7285, 0.2637, 0.7285, 0.2637, 0.7285, 0.2637, 0.7285, 0.2637, 0.7285, 0.2637, 0.7285, 0.2637, 0.7285, 0.2637, 0.7285, 0.2637, 0.7285, 0.2637, 0.7285, 0.2637, 0.7285, 0.2637, 0.7285, 0.2637, 0.7285, 0.2637, 0.7285, 0.2637, 0.7285, 0.2637, 0.7285, 0.2637, 0.7285, 0.2637, 0.7285, 0.2637, 0.7285, 0.2637, 0.7285, 0.2637, 0.7285, 0.2637, 0.7285, 0.2637, 0.7285, 0.2637, 0.7285, 0.2637, 0.7285, 0.2637, 0.7285, 0.2637, 0.7285, 0.2637, 0.7285, 0.2637, 0.7285, 0.2637, 0.7285, 0.2637, 0.7285, 0.2637, 0.7285, 0.2637, 0.7285, 0.2637, 0.7285, 0.2637, 0.7285, 0.2637, 0.7285, 0.2637, 0.7285, 0.2637, 0.7285, 0.2637, 0.7285, 0.2637, 0.7285, 0.2637, 0.7285, 0.2637, 0.7285, 0.2637, 0.7285, 0.2637, 0.7285, 0.2637, 0.7285, 0.2637, 0.7285, 0.2637, 0.7285, 0.2637, 0.7285, 0.2637, 0.7285, 0.2637, 0.7285, 0.2637, 0.7285, 0.2637, 0.7285, 0.2637, 0.7285, 0.2637, 0.7285, 0.2637, 0.7285, 0.2637, 0.7285, 0.2637, 0.7285, 0.2637, 0.7285, 0.2637, 0.7285, 0.2637, 0.7285, 0.2637, 0.7285, 0.2637, 0.7285, 0.2637, 0.7285, 0.2637, 0.7285, 0.2637, 0.7285, 0.2637, 0.7285, 0.2637, 0.7285, 0.2637, 0.7285, 0.2637, 0.7285, 0.2637, 0.7285, 0.2637, 0.7285, 0.2637, 0.7285, 0.2637, 0.7285, 0.2637, 0.7285, 0.2637, 0.7285, 0.2637, 0.7285, 0.2637, 0.7285, 0.2637, 0.7285, 0.2637, 0.7285, 0.2637, 0.7285, 0.2637, 0.7285, 0.2637, 0.7285, 0.2637, 0.7285, 0.2637, 0.7285, 0.2637, 0.7285, 0.2637, 0.7285, 0.2637, 0.7285, 0.2637, 0.7285, 0.2637, 0.7285, 0.2637, 0.7285, 0.2637, 0.7285, 0.2637, 0.7285, 0.2637, 0.7285, 0.2637, 0.7285, 0.2637, 0.7285, 0.2637, 0.7285, 0.2637, 0.7285, 0.2637, 0.7285, 0.2637, 0.7285, 0.2637, 0.7285, 0.2637, 0.7285, 0.2637, 0.7285, 0.2637, 0.7285, 0.2637, 0.7285, 0.2637, 0.7285, 0.2637, 0.7285, 0.2637, 0.7285, 0.2637, 0.7285, 0.2637, 0.7285, 0.2637, 0.7285, 0.2637, 0.7285, 0.2637, 0.7285, 0.2637, 0.7285, 0.2637, 0.7285, 0.2637, 0.7285, 0.2637, 0.7285, 0.2637, 0.7285, 0.2637, 0.7285, 0.2637, 0.7285, 0.2637, 0.7285, 0.2637, 0.7285, 0.2637, 0.7285, 0.2637, 0.7285, 0.2637, 0.7285, 0.2637, 0.7285, 0.2637, 0.7285, 0.2637, 0.7285, 0.2637, 0.7285, 0.2637, 0.7285, 0.2637, 0.7285, 0.2637, 0.7285, 0.2637, 0.7285, 0.2637, 0.7285, 0.2637, 0.7285, 0.2637, 0.7285, 0.2637, 0.7285, 0.2637, 0.7285, 0.2637, 0.7285, 0.2637, 0.7285, 0.2637, 0.7285, 0.2637, 0.7285, 0.2637, 0.7285, 0.2637, 0.7285, 0.2637, 0.7285, 0.2637, 0.7285, 0.2637, 0.7285, 0.2637, 0.7285, 0.2637, 0.7285, 0.2637, 0.7285, 0.2637, 0.7285, 0.2637, 0.7285, 0.2637, 0.7285, 0.2637, 0.7285, 0.2637, 0.7285, 0.2637, 0.7285, 0.2637, 0.7285, 0.2637, 0.7285, 0.2637, 0.7285, 0.2637, 0.7285, 0.2637, 0.7285, 0.2637, 0.7285, 0.2637, 0.7285, 0.2637, 0.7285, 0.2637, 0.7285, 0.2637, 0.7285, 0.2637, 0.7285, 0.2637, 0.7285, 0.2637, 0.7285, 0.2637, 0.7285, 0.2637, 0.7285, 0.2637, 0.7285, 0.2637, 0.7285, 0.2637, 0.7285, 0.2637, 0.7285, 0.2637, 0.7285, 0.2637, 0.7285, 0.2637, 0.7285, 0.2637, 0.7285, 0.2637, 0.7285, 0.2637, 0.7285, 0.2637, 0.7285, 0.2637, 0.7285, 0.2637, 0.7285, 0.2637, 0.7285, 0.2637, 0.7285, 0.2637, 0.7285, 0.2637, 0.7285, 0.2637, 0.7285, 0.2637, 0.7285, 0.2637, 0.7285, 0.2637, 0.7285, 0.2637, 0.7285, 0.2637, 0.7285, 0.2637, 0.7285, 0.2637, 0.7285, 0.2637, 0.7285, 0.2637, 0.7285, 0.2637, 0.7285, 0.2637, 0.7285, 0.2637, 0.7285, 0.2637, 0.7285, 0.2637, 0.7285, 0.2637, 0.7285, 0.2637, 0.7285, 0.2637, 0.7285, 0.2637, 0.7285, 0.2637, 0.7285, 0.2637, 0.7285, 0.2637, 0.7285, 0.2637, 0.7285, 0.2637, 0.7285, 0.2637, 0.7285, 0.2637, 0.7285, 0.2637, 0.7285, 0.2637, 0.7285, 0.2637, 0.7285, 0.2637, 0.7285, 0.2637, 0.7285, 0.2637, 0.7285, 0.2637, 0.7285, 0.2637, 0.7285, 0.2637, 0.7285, 0.2637, 0.7285, 0.2637, 0.7285, 0.2637, 0.7285, 0.2637, 0.7285, 0.2637, 0.7285, 0.2637, 0.7285, 0.2637, 0.7285, 0.2637, 0.7285, 0.2637, 0.7285, 0.2637, 0.7285, 0.2637, 0.7285, 0.2637, 0.7285, 0.2637, 0.7285, 0.2637, 0.7285, 0.2637, 0.7285, 0.2637, 0.7285, 0.2637, 0.7285, 0.2637, 0.7285, 0.2637, 0.7285, 0.2637, 0.7285, 0.2637, 0.7285, 0.2637, 0.7285, 0.2637, 0.7285, 0.2637, 0.7285, 0.2637, 0.7285, 0.2637, 0.7285, 0.2637, 0.7285, 0.2637, 0.7285, 0.2637, 0.7285, 0.2637, 0.7285, 0.2637, 0.7285, 0.2637, 0.7285, 0.2637, 0.7285, 0.2637, 0.7285, 0.2637, 0.7285, 0.2637, 0.7285, 0.2637, 0.7285, 0.2637, 0.7285, 0.2637, 0.7285, 0.2637, 0.7285, 0.2637, 0.7285, 0.2637, 0.7285, 0.2637, 0.7285, 0.2637, 0.7285, 0.2637, 0.7285, 0.2637, 0.7285, 0.2637, 0.7285, 0.2637, 0.7285, 0.2637, 0.7285, 0.2637, 0.7285, 0.2637, 0.7285, 0.2637, 0.7285, 0.2637, 0.7285, 0.2637, 0.7285, 0.2637, 0.7285, 0.2637, 0.7285, 0.2637, 0.7285, 0.2637, 0.7285, 0.2637, 0.7285, 0.2637, 0.7285, 0.2637, 0.7285, 0.2637, 0.7285, 0.2637, 0.7285, 0.2637, 0.7285, 0.2637, 0.7285, 0.2637, 0.7285, 0.2637, 0.7285, 0.2637, 0.7285, 0.2637, 0.7285, 0.2637, 0.7285, 0.2637, 0.7285, 0.2637, 0.7285, 0.2637, 0.7285, 0.2637, 0.7285, 0.2637, 0.7285, 0.2637, 0.7285, 0.2637, 0.7285, 0.2637, 0.7285, 0.2637, 0.7285, 0.2637, 0.7285, 0.2637, 0.7285, 0.2637, 0.7285, 0.2637, 0.7285, 0.2637, 0.7285, 0.2637, 0.7285, 0.2637, 0.7285, 0.2637, 0.7285, 0.2637, 0.7285, 0.2637, 0.7285, 0.2637, 0.7285, 0.2637, 0.7285, 0.2637, 0.7285, 0.2637, 0.7285, 0.2637, 0.7285, 0.2637, 0.7285, 0.2637, 0.7285, 0.2637, 0.7285, 0.2637, 0.7285, 0.2637, 0.7285, 0.2637, 0.7285, 0.2637, 0.7285, 0.2637, 0.7285, 0.2637, 0.7285, 0.2637, 0.7285, 0.2637, 0.7285, 0.2637, 0.7285, 0.2637, 0.7285, 0.2637, 0.7285, 0.2637, 0.7285, 0.2637, 0.7285, 0.2637, 0.7285, 0.2637, 0.7285, 0.2637, 0.7285, 0.2637, 0.7285, 0.2637, 0.7285, 0.2637, 0.7285, 0.2637, 0.7285, 0.2637, 0.7285, 0.2637, 0.7285, 0.2637, 0.7285, 0.2637, 0.7285, 0.2637, 0.7285, 0.2637, 0.7285, 0.2637, 0.7285, 0.2637, 0.7285, 0.2637, 0.7285, 0.2637, 0.7285, 0.2637, 0.7285, 0.2637, 0.7285, 0.2637, 0.7285, 0.2637, 0.7285, 0.2637, 0.7285, 0.2637, 0.7285, 0.2637, 0.7285, 0.2637, 0.7285, 0.2637, 0.7285, 0.2637, 0.7285, 0.2637, 0.7285, 0.2637, 0.7285, 0.2637, 0.7285, 0.2637, 0.7285, 0.2637, 0.7285, 0.2637, 0.7285, 0.2637, 0.7285, 0.2637, 0.7285, 0.2637, 0.7285, 0.2637, 0.7285, 0.2637, 0.7285, 0.2637, 0.7285, 0.2637, 0.7285, 0.2637, 0.7285, 0.2637, 0.7285, 0.2637, 0.7285, 0.2637, 0.7285, 0.2637, 0.7285, 0.2637, 0.7285, 0.2637, 0.7285, 0.2637, 0.7285, 0.2637, 0.7285, 0.2637, 0.7285, 0.2637, 0.7285, 0.2637, 0.7285, 0.2637, 0.7285, 0.2637, 0.7285, 0.2637, 0.7285, 0.2637, 0.7285, 0.2637, 0.7285, 0.2637, 0.7285, 0.2637, 0.7285, 0.2637, 0.7285, 0.2637, 0.7285, 0.2637, 0.7285, 0.2637, 0.7285, 0.2637, 0.7285, 0.2637, 0.7285, 0.2637, 0.7285, 0.2637, 0.7285, 0.2637, 0.7285, 0.2637, 0.7285, 0.2637, 0.7285, 0.2637, 0.7285, 0.2637, 0.7285, 0.2637, 0.7285, 0.2637, 0.7285, 0.2637, 0.7285, 0.2637, 0.7285, 0.2637, 0.7285, 0.2637, 0.7285, 0.2637, 0.7285, 0.2637, 0.7285, 0.2637, 0.7285, 0.2637, 0.7285, 0.2637, 0.7285, 0.2637, 0.7285, 0.2637, 0.7285, 0.2637, 0.7285, 0.2637, 0.7285, 0.2637, 0.7285, 0.2637, 0.7285, 0.2637, 0.7285, 0.2637, 0.7285, 0.2637, 0.7285, 0.2637, 0.7285, 0.2637, 0.7285, 0.2637, 0.7285, 0.2637, 0.7285, 0.2637, 0.7285, 0.2637, 0.7285, 0.2637, 0.7285, 0.2637, 0.7285, 0.2637, 0.7285, 0.2637, 0.7285, 0.2637, 0.7285, 0.2637, 0.7285, 0.2637, 0.7285, 0.2637, 0.7285, 0.2637, 0.7285, 0.2637, 0.7285, 0.2637, 0.7285, 0.2637, 0.7285, 0.2637, 0.7285, 0.2637, 0.7285, 0.2637, 0.7285, 0.2637, 0.7285, 0.2637, 0.7285, 0.2637, 0.7285, 0.2637, 0.7285, 0.2637, 0.7285, 0.2637, 0.7285, 0.2637, 0.7285, 0.2637, 0.7285, 0.2637, 0.7285, 0.2637, 0.7285, 0.2637, 0.7285, 0.2637, 0.7285, 0.2637, 0.7285, 0.2637, 0.7285, 0.2637, 0.7285, 0.2637, 0.7285, 0.2637, 0.7285, 0.2637, 0.7285, 0.2637, 0.7285, 0.2637, 0.7285, 0.2637, 0.7285, 0.2637, 0.7285, 0.2637, 0.7285, 0.2637, 0.7285, 0.2637, 0.7285, 0.2637, 0.7285, 0.2637, 0.7285, 0.2637, 0.7285, 0.2637, 0.7285, 0.2637, 0.7285, 0.2637, 0.7285, 0.2637, 0.7285, 0.2637, 0.7285, 0.2637, 0.7285, 0.2637, 0.7285, 0.2637, 0.7285, 0.2637, 0.7285, 0.2637, 0.7285, 0.2637, 0.7285, 0.2637, 0.7285, 0.2637, 0.7285, 0.2637, 0.7285, 0.2637, 0.7285, 0.2637, 0.7285, 0.2637, 0.7285, 0.2637, 0.7285, 0.2637, 0.7285, 0.2637, 0.7285, 0.2637, 0.7285, 0.2637, 0.7285, 0.2637, 0.7285, 0.2637, 0.7285, 0.2637, 0.7285, 0.2637, 0.7285, 0.2637, 0.7285, 0.2637, 0.7285, 0.2637, 0.7285, 0.2637, 0.7285, 0.2637, 0.7285, 0.2637, 0.7285, 0.2637, 0.7285, 0.2637, 0.7285, 0.2637, 0.7285, 0.2637, 0.7285, 0.2637, 0.7285, 0.2637, 0.7285, 0.2637, 0.7285, 0.2637, 0.7285, 0.2637, 0.7285, 0.2637, 0.7285, 0.2637, 0.7285, 0.2637, 0.7285, 0.2637, 0.7285, 0.2637, 0.7285, 0.2637, 0.7285, 0.2637, 0.7285, 0.2637, 0.7285, 0.2637, 0.7285, 0.2637, 0.7285, 0.2637, 0.7285, 0.2637, 0.7285, 0.2637, 0.7285, 0.2637, 0.7285, 0.2637, 0.7285, 0.2637, 0.7285, 0.2637, 0.7285, 0.2637, 0.7285, 0.2637, 0.7285, 0.2637, 0.7285, 0.2637, 0.7285, 0.2637, 0.7285, 0.2637, 0.7285, 0.2637, 0.7285, 0.2637, 0.7285, 0.2637, 0.7285, 0.2637, 0.7285, 0.2637, 0.7285, 0.2637, 0.7285, 0.2637, 0.7285, 0.2637, 0.7285, 0.2637, 0.7285, 0.2637, 0.7285, 0.2637, 0.7285, 0.2637, 0.7285, 0.2637, 0.7285, 0.2637, 0.7285, 0.2637, 0.7285, 0.2637, 0.7285, 0.2637, 0.7285, 0.2637, 0.7285, 0.2637, 0.7285, 0.2637, 0.7285, 0.2637, 0.7285, 0.2637, 0.7285, 0.2637, 0.7285, 0.2637, 0.7285, 0.2637, 0.7285, 0.2637, 0.7285, 0.2637, 0.7285, 0.2637, 0.7285, 0.2637, 0.7285, 0.2637, 0.7285, 0.2637, 0.7285, 0.2637, 0.7285, 0.2637, 0.7285, 0.2637, 0.7285, 0.2637, 0.7285, 0.2637, 0.7285, 0.2637, 0.7285, 0.2637, 0.7285, 0.2637, 0.7285, 0.2637, 0.7285, 0.2637, 0.7285, 0.2637, 0.7285, 0.2637, 0.7285, 0.2637, 0.7285, 0.2637, 0.7285, 0.2637, 0.7285, 0.2637, 0.7285, 0.2637, 0.7285, 0.2637, 0.7285, 0.2637, 0.7285, 0.2637, 0.7285, 0.2637, 0.7285, 0.2637, 0.7285, 0.2637, 0.7285, 0.2637, 0.7285, 0.2637, 0.7285, 0.2637, 0.7285, 0.2637, 0.7285, 0.2637, 0.7285, 0.2637, 0.7285, 0.2637, 0.7285, 0.2637, 0.7285, 0.2637, 0.7285, 0.2637, 0.7285, 0.2637, 0.7285, 0.2637, 0.7285, 0.2637, 0.7285, 0.2637, 0.7285, 0.2637, 0.7285, 0.2637, 0.7285, 0.2637, 0.7285, 0.2637, 0.7285, 0.2637, 0.7285, 0.2637, 0.7285, 0.2637, 0.7285, 0.2637, 0.7285, 0.2637, 0.7285, 0.2637, 0.7285, 0.2637, 0.7285, 0.2637, 0.7285, 0.2637, 0.7285, 0.2637, 0.7285, 0.2637, 0.7285, 0.2637, 0.7285, 0.2637, 0.7285, 0.2637, 0.7285, 0.2637, 0.7285, 0.2637, 0.7285, 0.2637, 0.7285, 0.2637, 0.7285, 0.2637, 0.7285, 0.2637, 0.7285, 0.2637, 0.7285, 0.2637, 0.7285, 0.2637, 0.7285, 0.2637, 0.7285, 0.2637, 0.7285, 0.2637, 0.7285, 0.2637, 0.7285, 0.2637, 0.7285, 0.2637, 0.7285, 0.2637, 0.7285, 0.2637, 0.7285, 0.2637, 0.7285, 0.2637, 0.7285, 0.2637, 0.7285, 0.2637, 0.7285, 0.2637, 0.7285, 0.2637, 0.7285, 0.2637, 0.7285, 0.2637, 0.7285, 0.2637, 0.7285, 0.2637, 0.7285, 0.2637, 0.7285, 0.2637, 0.7285, 0.2637, 0.7285, 0.2637, 0.7285, 0.2637, 0.7285, 0.2637, 0.7285, 0.2637, 0.7285, 0.2637, 0.7285, 0.2637, 0.7285, 0.2637, 0.7285, 0.2637, 0.7285, 0.2637, 0.7285, 0.2637, 0.7285, 0.2637, 0.7285, 0.2637, 0.7285, 0.2637, 0.7285, 0.2637, 0.7285, 0.2637, 0.7285, 0.2637, 0.7285, 0.2637, 0.7285, 0.2637, 0.7285, 0.2637, 0.7285, 0.2637, 0.7285, 0.2637, 0.7285, 0.2637, 0.7285, 0.2637, 0.7285, 0.2637, 0.7285, 0.2637, 0.7285, 0.2637, 0.7285, 0.2637, 0.7285, 0.2637, 0.7285, 0.2637, 0.7285, 0.2637, 0.7285, 0.2637, 0.7285, 0.2637, 0.7285, 0.2637, 0.7285, 0.2637, 0.7285, 0.2637, 0.7285, 0.2637, 0.7285, 0.2637, 0.7285, 0.2637, 0.7285, 0.2637, 0.7285, 0.2637, 0.7285, 0.2637, 0.7285, 0.2637, 0.7285, 0.2637, 0.7285, 0.2637, 0.7285, 0.2637, 0.7285, 0.2637, 0.7285, 0.2637, 0.7285, 0.2637, 0.7285, 0.2637, 0.7285, 0.2637, 0.7285, 0.2637, 0.7285, 0.2637, 0.7285, 0.2637, 0.7285, 0.2637, 0.7285, 0.2637, 0.7285, 0.2637, 0.7285, 0.2637, 0.7285, 0.2637, 0.7285, 0.2637, 0.7285, 0.2637, 0.7285, 0.2637, 0.7285, 0.2637, 0.7285, 0.2637, 0.7285, 0.2637, 0.7285, 0.2637, 0.7285, 0.2637, 0.7285, 0.2637, 0.7285, 0.2637, 0.7285, 0.2637, 0.7285, 0.2637, 0.7285, 0.2637, 0.7285, 0.2637, 0.7285, 0.2637, 0.7285, 0.2637, 0.7285, 0.2637, 0.7285, 0.2637, 0.7285, 0.2637, 0.7285, 0.2637, 0.7285, 0.2637, 0.7285, 0.2637, 0.7285, 0.2637, 0.7285, 0.2637, 0.7285, 0.2637, 0.7285, 0.2637, 0.7285, 0.2637, 0.7285, 0.2637, 0.7285, 0.2637, 0.7285, 0.2637, 0.7285, 0.2637, 0.7285, 0.2637, 0.7285, 0.2637, 0.7285, 0.2637, 0.7285, 0.2637, 0.7285, 0.2637, 0.7285, 0.2637, 0.7285, 0.2637, 0.7285, 0.2637, 0.7285, 0.2637, 0.7285, 0.2637, 0.7285, 0.2637, 0.7285, 0.2637, 0.7285, 0.2637, 0.7285, 0.2637, 0.7285, 0.2637, 0.7285, 0.2637, 0.7285, 0.2637, 0.7285, 0.2637, 0.7285, 0.2637, 0.7285, 0.2637, 0.7285, 0.2637, 0.7285, 0.2637, 0.7285, 0.2637, 0.7285, 0.2637, 0.7285, 0.2637, 0.7285, 0.2637, 0.7285, 0.2637, 0.7285, 0.2637, 0.7285, 0.2637, 0.7285, 0.2637, 0.7285, 0.2637, 0.7285, 0.2637, 0.7285, 0.2637, 0.7285, 0.2637, 0.7285, 0.2637, 0.7285, 0.2637, 0.7285, 0.2637, 0.7285, 0.2637, 0.7285, 0.2637, 0.7285, 0.2637, 0.7285, 0.2637, 0.7285, 0.2637, 0.7285, 0.2637, 0.7285, 0.2637, 0.7285, 0.2637, 0.7285, 0.2637, 0.7285, 0.2637, 0.7285, 0.2637, 0.7285, 0.2637, 0.7285, 0.2637, 0.7285, 0.2637, 0.7285, 0.2637, 0.7285, 0.2637, 0.7285, 0.2637, 0.7285, 0.2637, 0.7285, 0.2637, 0.7285, 0.2637, 0.7285, 0.2637, 0.7285, 0.2637, 0.7285, 0.2637, 0.7285, 0.2637, 0.7285, 0.2637, 0.7285, 0.2637, 0.7285, 0.2637, 0.7285, 0.2637, 0.7285, 0.2637, 0.7285, 0.2637, 0.7285, 0.2637, 0.7285, 0.2637, 0.7285, 0.2637, 0.7285, 0.2637, 0.7285, 0.2637, 0.7285, 0.2637, 0.7285, 0.2637, 0.7285, 0.2637, 0.7285, 0.2637, 0.7285, 0.2637, 0.7285, 0.2637, 0.7285, 0.2637, 0.7285, 0.2637, 0.7285, 0.2637, 0.7285, 0.2637, 0.7285, 0.2637, 0.7285, 0.2637, 0.7285, 0.2637, 0.7285, 0.2637, 0.7285, 0.2637, 0.7285, 0.2637, 0.7285, 0.2637, 0.7285, 0.2637, 0.7285, 0.2637, 0.7285, 0.2637, 0.7285, 0.2637, 0.7285, 0.2637, 0.7285, 0.2637, 0.7285, 0.2637, 0.7285, 0.2637, 0.7285, 0.2637, 0.7285, 0.2637, 0.7285, 0.2637, 0.7285, 0.2637, 0.7285, 0.2637, 0.7285, 0.2637, 0.7285, 0.2637, 0.7285, 0.2637, 0.7285, 0.2637, 0.7285, 0.2637, 0.7285, 0.2637, 0.7285, 0.2637, 0.7285, 0.2637, 0.7285, 0.2637, 0.7285, 0.2637, 0.7285, 0.2637, 0.7285, 0.2637, 0.7285, 0.2637, 0.7285, 0.2637, 0.7285, 0.2637, 0.7285, 0.2637, 0.7285, 0.2637, 0.7285, 0.2637, 0.7285, 0.2637, 0.7285, 0.2637, 0.7285, 0.2637, 0.7285, 0.2637, 0.7285, 0.2637, 0.7285, 0.2637, 0.7285, 0.2637, 0.7285, 0.2637, 0.7285, 0.2637, 0.7285, 0.2637, 0.7285, 0.2637, 0.7285, 0.2637, 0.7285, 0.2637, 0.7285, 0.2637, 0.7285, 0.2637, 0.7285, 0.2637, 0.7285, 0.2637, 0.7285, 0.2637, 0.7285, 0.2637, 0.7285, 0.2637, 0.7285, 0.2637, 0.7285, 0.2637, 0.7285, 0.2637, 0.7285, 0.2637, 0.7285, 0.2637, 0.7285, 0.2637, 0.7285, 0.2637, 0.7285, 0.2637, 0.7285, 0.2637, 0.7285, 0.2637, 0.7285, 0.2637, 0.7285, 0.2637, 0.7285, 0.2637, 0.7285, 0.2637, 0.7285, 0.2637, 0.7285, 0.2637, 0.7285, 0.2637, 0.7285, 0.2637, 0.7285, 0.2637, 0.7285, 0.2637, 0.7285, 0.2637, 0.7285, 0.2637, 0.7285, 0.2637, 0.7285, 0.2637, 0.7285, 0.2637, 0.7285, 0.2637, 0.7285, 0.2637, 0.7285, 0.2637, 0.7285, 0.2637, 0.7285, 0.2637, 0.7285, 0.2637, 0.7285, 0.2637, 0.7285, 0.2637, 0.7285, 0.2637, 0.7285, 0.2637, 0.7285, 0.2637, 0.7285, 0.2637, 0.7285, 0.2637, 0.7285, 0.2637, 0.7285, 0.2637, 0.7285, 0.2637, 0.7285, 0.2637, 0.7285, 0.2637, 0.7285, 0.2637, 0.7285, 0.2637, 0.7285, 0.2637, 0.7285, 0.2637, 0.7285, 0.2637, 0.7285, 0.2637, 0.7285, 0.2637, 0.7285, 0.2637, 0.7285, 0.2637, 0.7285, 0.2637, 0.7285, 0.2637, 0.7285, 0.2637, 0.7285, 0.2637, 0.7285, 0.2637, 0.7285, 0.2637, 0.7285, 0.2637, 0.7285, 0.2637, 0.7285, 0.2637, 0.7285, 0.2637, 0.7285, 0.2637, 0.7285, 0.2637, 0.7285, 0.2637, 0.7285, 0.2637, 0.7285, 0.2637, 0.7285, 0.2637, 0.7285, 0.2637, 0.7285, 0.2637, 0.7285, 0.2637, 0.7285, 0.2637, 0.7285, 0.2637, 0.7285, 0.2637, 0.7285, 0.2637, 0.7285, 0.2637, 0.7285, 0.2637, 0.7285, 0.2637, 0.7285, 0.2637, 0.7285, 0.2637, 0.7285, 0.2637, 0.7285, 0.2637, 0.7285, 0.2637, 0.7285, 0.2637, 0.7285, 0.2637, 0.7285, 0.2637, 0.7285, 0.2637, 0.7285, 0.2637, 0.7285, 0.2637, 0.7285, 0.2637, 0.7285, 0.2637, 0.7285, 0.2637, 0.7285, 0.2637, 0.7285, 0.2637, 0.7285, 0.2637, 0.7285, 0.2637, 0.7285])
me_cube.materials.append(mat_material)
me_cube.use_remesh_preserve_volume = False
me_cube.use_remesh_preserve_attributes = False
me_cube.use_mirror_vertex_groups = False
me_cube.update()

# ---- objects
ob_cube = bpy.data.objects.new('Cube', me_cube)

# ---- transforms, parenting, visibility, modifiers, constraints
ob_cube.location = (0.0, 0.0, 0.0)
ob_cube.lock_rotations_4d = False
ob_cube.empty_display_type = 'ARROWS'
ob_cube.lineart.crease_threshold = 0.0

# ---- collection membership
col_collection_1.objects.link(ob_cube)

# ---- scene / render settings (as saved in the file)
scene.frame_start = 1; scene.frame_end = 250; scene.frame_set(1)
scene.render.engine = 'BLENDER_EEVEE_NEXT'
scene.render.resolution_percentage = 50
scene.render.dither_intensity = 0.0
scene.cycles.use_denoising = False
scene.cycles.samples = 128
scene.cycles.sampling_pattern = 'TABULATED_SOBOL'
scene.cycles.light_sampling_threshold = 0.0
scene.cycles.use_adaptive_sampling = False
scene.cycles.use_light_tree = False
scene.cycles.blur_glossy = 0.0
scene.cycles.sample_clamp_indirect = 0.0
scene.view_settings.view_transform = 'Standard'
bpy.context.view_layer.update()

# ---- added for rendering (the .blend has no active camera and no usable light): camera, sun
cam_auto = bpy.data.cameras.new('AutoCamera')
cam_auto.lens = 50.0
cam_auto.sensor_width = 36.0
cam_auto.clip_end = 1000.0
ob_auto_camera = bpy.data.objects.new('AutoCamera', cam_auto)
scene.collection.objects.link(ob_auto_camera)
ob_auto_camera.location = (34.039, -40.8468, 30.6384)
ob_auto_camera.rotation_euler = (1.09748, -7.21219e-08, 0.694738)
scene.camera = ob_auto_camera
light_auto_sun = bpy.data.lights.new('AutoSun', 'SUN')
light_auto_sun.energy = 3.0
light_auto_sun.angle = 0.0523599
ob_auto_sun = bpy.data.objects.new('AutoSun', light_auto_sun)
scene.collection.objects.link(ob_auto_sun)
ob_auto_sun.rotation_euler = (0.872665, 0.174533, 0.523599)
bpy.context.view_layer.update()
